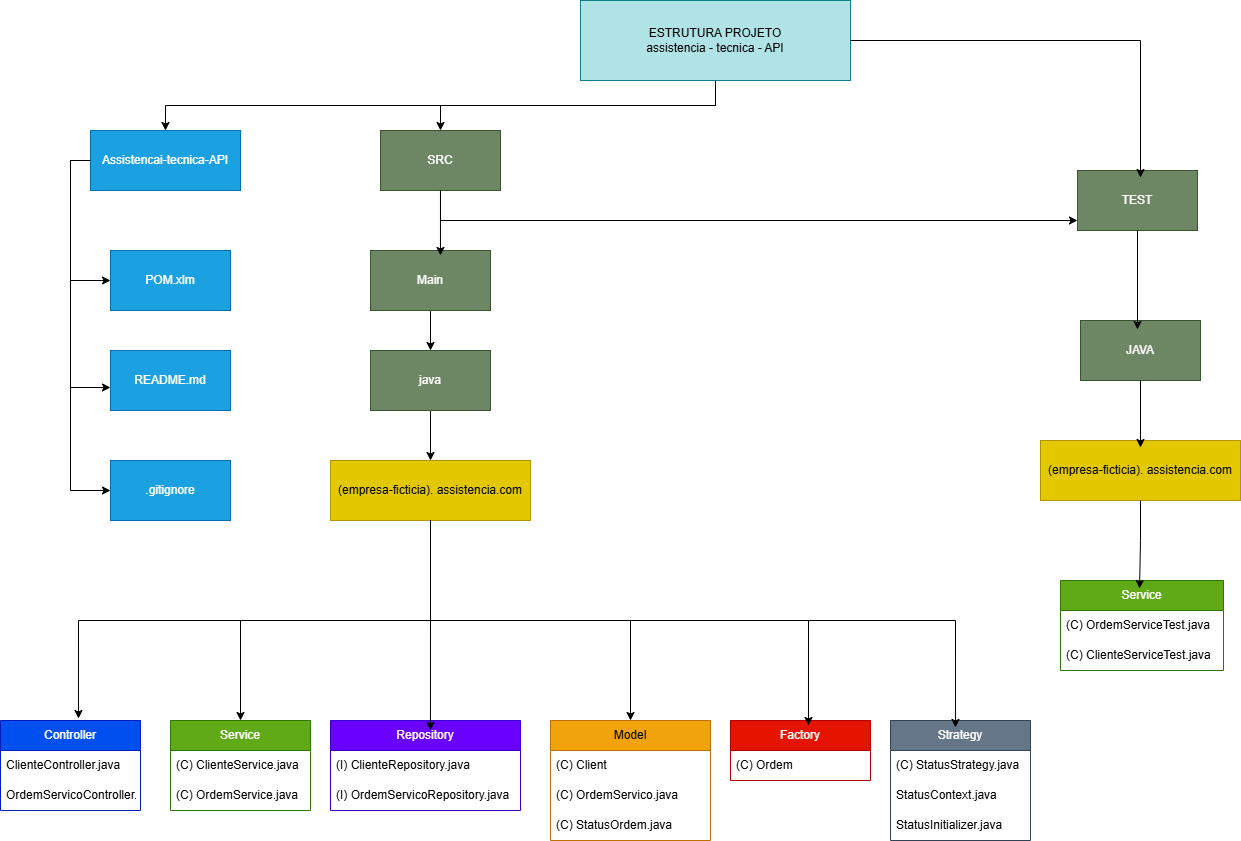

The diagram above was exported from draw.io. Its source (the exported page's mxGraphModel, read from the mxfile embedded in the PNG):
<mxGraphModel dx="2241" dy="777" grid="1" gridSize="10" guides="1" tooltips="1" connect="1" arrows="1" fold="1" page="1" pageScale="1" pageWidth="827" pageHeight="1169" math="0" shadow="0">
  <root>
    <mxCell id="0" />
    <mxCell id="1" parent="0" />
    <mxCell id="HPs5uLFKDEFCL27Cu2Gk-6" edge="1" parent="1" source="HPs5uLFKDEFCL27Cu2Gk-1" style="edgeStyle=orthogonalEdgeStyle;rounded=0;orthogonalLoop=1;jettySize=auto;html=1;exitX=0.5;exitY=1;exitDx=0;exitDy=0;" target="HPs5uLFKDEFCL27Cu2Gk-3">
      <mxGeometry relative="1" as="geometry" />
    </mxCell>
    <mxCell id="HPs5uLFKDEFCL27Cu2Gk-50" edge="1" parent="1" source="HPs5uLFKDEFCL27Cu2Gk-1" style="edgeStyle=orthogonalEdgeStyle;rounded=0;orthogonalLoop=1;jettySize=auto;html=1;exitX=0.5;exitY=1;exitDx=0;exitDy=0;entryX=0.5;entryY=0;entryDx=0;entryDy=0;" target="HPs5uLFKDEFCL27Cu2Gk-2">
      <mxGeometry relative="1" as="geometry" />
    </mxCell>
    <mxCell id="HPs5uLFKDEFCL27Cu2Gk-1" parent="1" style="rounded=0;whiteSpace=wrap;html=1;fillColor=#b0e3e6;strokeColor=#0e8088;" value="ESTRUTURA PROJETO&lt;div&gt;assistencia - tecnica - API&lt;/div&gt;" vertex="1">
      <mxGeometry height="80" width="270" x="330" y="40" as="geometry" />
    </mxCell>
    <mxCell id="HPs5uLFKDEFCL27Cu2Gk-48" edge="1" parent="1" source="HPs5uLFKDEFCL27Cu2Gk-2" style="edgeStyle=orthogonalEdgeStyle;rounded=0;orthogonalLoop=1;jettySize=auto;html=1;exitX=0;exitY=0.5;exitDx=0;exitDy=0;entryX=0;entryY=0.5;entryDx=0;entryDy=0;" target="HPs5uLFKDEFCL27Cu2Gk-13">
      <mxGeometry relative="1" as="geometry" />
    </mxCell>
    <mxCell id="HPs5uLFKDEFCL27Cu2Gk-49" edge="1" parent="1" source="HPs5uLFKDEFCL27Cu2Gk-2" style="edgeStyle=orthogonalEdgeStyle;rounded=0;orthogonalLoop=1;jettySize=auto;html=1;exitX=0;exitY=0.5;exitDx=0;exitDy=0;entryX=0;entryY=0.5;entryDx=0;entryDy=0;" target="HPs5uLFKDEFCL27Cu2Gk-11">
      <mxGeometry relative="1" as="geometry" />
    </mxCell>
    <mxCell id="HPs5uLFKDEFCL27Cu2Gk-2" parent="1" style="rounded=0;whiteSpace=wrap;html=1;fillColor=#1ba1e2;fontColor=#ffffff;strokeColor=#006EAF;" value="Assistencai-tecnica-API" vertex="1">
      <mxGeometry height="60" width="150" x="-160" y="170" as="geometry" />
    </mxCell>
    <mxCell id="HPs5uLFKDEFCL27Cu2Gk-76" edge="1" parent="1" source="HPs5uLFKDEFCL27Cu2Gk-3" style="edgeStyle=orthogonalEdgeStyle;rounded=0;orthogonalLoop=1;jettySize=auto;html=1;" target="HPs5uLFKDEFCL27Cu2Gk-4">
      <mxGeometry relative="1" as="geometry">
        <Array as="points">
          <mxPoint x="190" y="260" />
        </Array>
      </mxGeometry>
    </mxCell>
    <mxCell id="HPs5uLFKDEFCL27Cu2Gk-3" parent="1" style="rounded=0;whiteSpace=wrap;html=1;fillColor=#6d8764;fontColor=#ffffff;strokeColor=#3A5431;" value="SRC" vertex="1">
      <mxGeometry height="60" width="120" x="130" y="170" as="geometry" />
    </mxCell>
    <mxCell id="HPs5uLFKDEFCL27Cu2Gk-4" parent="1" style="rounded=0;whiteSpace=wrap;html=1;fillColor=#6d8764;fontColor=#ffffff;strokeColor=#3A5431;" value="TEST" vertex="1">
      <mxGeometry height="60" width="120" x="827" y="210" as="geometry" />
    </mxCell>
    <mxCell id="HPs5uLFKDEFCL27Cu2Gk-11" parent="1" style="rounded=0;whiteSpace=wrap;html=1;fillColor=#1ba1e2;fontColor=#ffffff;strokeColor=#006EAF;" value="POM.xlm" vertex="1">
      <mxGeometry height="60" width="120" x="-140" y="290" as="geometry" />
    </mxCell>
    <mxCell id="HPs5uLFKDEFCL27Cu2Gk-12" parent="1" style="rounded=0;whiteSpace=wrap;html=1;fillColor=#1ba1e2;fontColor=#ffffff;strokeColor=#006EAF;" value="README.md" vertex="1">
      <mxGeometry height="60" width="120" x="-140" y="390" as="geometry" />
    </mxCell>
    <mxCell id="HPs5uLFKDEFCL27Cu2Gk-13" parent="1" style="rounded=0;whiteSpace=wrap;html=1;fillColor=#1ba1e2;fontColor=#ffffff;strokeColor=#006EAF;" value=".gitignore" vertex="1">
      <mxGeometry height="60" width="120" x="-140" y="500" as="geometry" />
    </mxCell>
    <mxCell id="HPs5uLFKDEFCL27Cu2Gk-72" edge="1" parent="1" source="HPs5uLFKDEFCL27Cu2Gk-14" style="edgeStyle=orthogonalEdgeStyle;rounded=0;orthogonalLoop=1;jettySize=auto;html=1;" target="HPs5uLFKDEFCL27Cu2Gk-15">
      <mxGeometry relative="1" as="geometry" />
    </mxCell>
    <mxCell id="HPs5uLFKDEFCL27Cu2Gk-14" parent="1" style="rounded=0;whiteSpace=wrap;html=1;fillColor=#6d8764;fontColor=#ffffff;strokeColor=#3A5431;" value="Main" vertex="1">
      <mxGeometry height="60" width="120" x="120" y="290" as="geometry" />
    </mxCell>
    <mxCell id="HPs5uLFKDEFCL27Cu2Gk-71" edge="1" parent="1" source="HPs5uLFKDEFCL27Cu2Gk-15" style="edgeStyle=orthogonalEdgeStyle;rounded=0;orthogonalLoop=1;jettySize=auto;html=1;" target="HPs5uLFKDEFCL27Cu2Gk-62">
      <mxGeometry relative="1" as="geometry" />
    </mxCell>
    <mxCell id="HPs5uLFKDEFCL27Cu2Gk-15" parent="1" style="rounded=0;whiteSpace=wrap;html=1;fillColor=#6d8764;fontColor=#ffffff;strokeColor=#3A5431;" value="java" vertex="1">
      <mxGeometry height="60" width="120" x="120" y="390" as="geometry" />
    </mxCell>
    <mxCell id="HPs5uLFKDEFCL27Cu2Gk-20" parent="1" style="swimlane;fontStyle=0;childLayout=stackLayout;horizontal=1;startSize=30;horizontalStack=0;resizeParent=1;resizeParentMax=0;resizeLast=0;collapsible=1;marginBottom=0;whiteSpace=wrap;html=1;fillColor=#6a00ff;fontColor=#ffffff;strokeColor=#3700CC;" value="Repository" vertex="1">
      <mxGeometry height="90" width="190" x="80" y="760" as="geometry" />
    </mxCell>
    <mxCell id="HPs5uLFKDEFCL27Cu2Gk-21" parent="HPs5uLFKDEFCL27Cu2Gk-20" style="text;strokeColor=none;fillColor=none;align=left;verticalAlign=middle;spacingLeft=4;spacingRight=4;overflow=hidden;points=[[0,0.5],[1,0.5]];portConstraint=eastwest;rotatable=0;whiteSpace=wrap;html=1;" value="(I) ClienteRepository.java" vertex="1">
      <mxGeometry height="30" width="190" y="30" as="geometry" />
    </mxCell>
    <mxCell id="HPs5uLFKDEFCL27Cu2Gk-22" parent="HPs5uLFKDEFCL27Cu2Gk-20" style="text;strokeColor=none;fillColor=none;align=left;verticalAlign=middle;spacingLeft=4;spacingRight=4;overflow=hidden;points=[[0,0.5],[1,0.5]];portConstraint=eastwest;rotatable=0;whiteSpace=wrap;html=1;" value="(I) OrdemServicoRepository.java" vertex="1">
      <mxGeometry height="30" width="190" y="60" as="geometry" />
    </mxCell>
    <mxCell id="HPs5uLFKDEFCL27Cu2Gk-24" parent="1" style="swimlane;fontStyle=0;childLayout=stackLayout;horizontal=1;startSize=30;horizontalStack=0;resizeParent=1;resizeParentMax=0;resizeLast=0;collapsible=1;marginBottom=0;whiteSpace=wrap;html=1;fillColor=#f0a30a;fontColor=#000000;strokeColor=#BD7000;" value="Model" vertex="1">
      <mxGeometry height="120" width="160" x="300" y="760" as="geometry" />
    </mxCell>
    <mxCell id="HPs5uLFKDEFCL27Cu2Gk-25" parent="HPs5uLFKDEFCL27Cu2Gk-24" style="text;strokeColor=none;fillColor=none;align=left;verticalAlign=middle;spacingLeft=4;spacingRight=4;overflow=hidden;points=[[0,0.5],[1,0.5]];portConstraint=eastwest;rotatable=0;whiteSpace=wrap;html=1;" value="(C) Client" vertex="1">
      <mxGeometry height="30" width="160" y="30" as="geometry" />
    </mxCell>
    <mxCell id="HPs5uLFKDEFCL27Cu2Gk-26" parent="HPs5uLFKDEFCL27Cu2Gk-24" style="text;strokeColor=none;fillColor=none;align=left;verticalAlign=middle;spacingLeft=4;spacingRight=4;overflow=hidden;points=[[0,0.5],[1,0.5]];portConstraint=eastwest;rotatable=0;whiteSpace=wrap;html=1;" value="(C) OrdemServico.java" vertex="1">
      <mxGeometry height="30" width="160" y="60" as="geometry" />
    </mxCell>
    <mxCell id="HPs5uLFKDEFCL27Cu2Gk-27" parent="HPs5uLFKDEFCL27Cu2Gk-24" style="text;strokeColor=none;fillColor=none;align=left;verticalAlign=middle;spacingLeft=4;spacingRight=4;overflow=hidden;points=[[0,0.5],[1,0.5]];portConstraint=eastwest;rotatable=0;whiteSpace=wrap;html=1;" value="(C) StatusOrdem.java" vertex="1">
      <mxGeometry height="30" width="160" y="90" as="geometry" />
    </mxCell>
    <mxCell id="HPs5uLFKDEFCL27Cu2Gk-28" parent="1" style="swimlane;fontStyle=0;childLayout=stackLayout;horizontal=1;startSize=30;horizontalStack=0;resizeParent=1;resizeParentMax=0;resizeLast=0;collapsible=1;marginBottom=0;whiteSpace=wrap;html=1;fillColor=#e51400;fontColor=#ffffff;strokeColor=#B20000;" value="Factory" vertex="1">
      <mxGeometry height="60" width="140" x="480" y="760" as="geometry" />
    </mxCell>
    <mxCell id="HPs5uLFKDEFCL27Cu2Gk-29" parent="HPs5uLFKDEFCL27Cu2Gk-28" style="text;strokeColor=none;fillColor=none;align=left;verticalAlign=middle;spacingLeft=4;spacingRight=4;overflow=hidden;points=[[0,0.5],[1,0.5]];portConstraint=eastwest;rotatable=0;whiteSpace=wrap;html=1;" value="(C) Ordem" vertex="1">
      <mxGeometry height="30" width="140" y="30" as="geometry" />
    </mxCell>
    <mxCell id="HPs5uLFKDEFCL27Cu2Gk-32" parent="1" style="swimlane;fontStyle=0;childLayout=stackLayout;horizontal=1;startSize=30;horizontalStack=0;resizeParent=1;resizeParentMax=0;resizeLast=0;collapsible=1;marginBottom=0;whiteSpace=wrap;html=1;fillColor=#647687;fontColor=#ffffff;strokeColor=#314354;" value="Strategy" vertex="1">
      <mxGeometry height="120" width="140" x="640" y="760" as="geometry" />
    </mxCell>
    <mxCell id="HPs5uLFKDEFCL27Cu2Gk-33" parent="HPs5uLFKDEFCL27Cu2Gk-32" style="text;strokeColor=none;fillColor=none;align=left;verticalAlign=middle;spacingLeft=4;spacingRight=4;overflow=hidden;points=[[0,0.5],[1,0.5]];portConstraint=eastwest;rotatable=0;whiteSpace=wrap;html=1;" value="(C) StatusStrategy.java" vertex="1">
      <mxGeometry height="30" width="140" y="30" as="geometry" />
    </mxCell>
    <mxCell id="HPs5uLFKDEFCL27Cu2Gk-34" parent="HPs5uLFKDEFCL27Cu2Gk-32" style="text;strokeColor=none;fillColor=none;align=left;verticalAlign=middle;spacingLeft=4;spacingRight=4;overflow=hidden;points=[[0,0.5],[1,0.5]];portConstraint=eastwest;rotatable=0;whiteSpace=wrap;html=1;" value="StatusContext.java" vertex="1">
      <mxGeometry height="30" width="140" y="60" as="geometry" />
    </mxCell>
    <mxCell id="HPs5uLFKDEFCL27Cu2Gk-35" parent="HPs5uLFKDEFCL27Cu2Gk-32" style="text;strokeColor=none;fillColor=none;align=left;verticalAlign=middle;spacingLeft=4;spacingRight=4;overflow=hidden;points=[[0,0.5],[1,0.5]];portConstraint=eastwest;rotatable=0;whiteSpace=wrap;html=1;" value="StatusInitializer.java" vertex="1">
      <mxGeometry height="30" width="140" y="90" as="geometry" />
    </mxCell>
    <mxCell id="HPs5uLFKDEFCL27Cu2Gk-37" parent="1" style="swimlane;fontStyle=0;childLayout=stackLayout;horizontal=1;startSize=30;horizontalStack=0;resizeParent=1;resizeParentMax=0;resizeLast=0;collapsible=1;marginBottom=0;whiteSpace=wrap;html=1;fillColor=#60a917;fontColor=#ffffff;strokeColor=#2D7600;" value="Service" vertex="1">
      <mxGeometry height="90" width="140" x="-80" y="760" as="geometry" />
    </mxCell>
    <mxCell id="HPs5uLFKDEFCL27Cu2Gk-38" parent="HPs5uLFKDEFCL27Cu2Gk-37" style="text;strokeColor=none;fillColor=none;align=left;verticalAlign=middle;spacingLeft=4;spacingRight=4;overflow=hidden;points=[[0,0.5],[1,0.5]];portConstraint=eastwest;rotatable=0;whiteSpace=wrap;html=1;" value="(C) ClienteService.java" vertex="1">
      <mxGeometry height="30" width="140" y="30" as="geometry" />
    </mxCell>
    <mxCell id="HPs5uLFKDEFCL27Cu2Gk-39" parent="HPs5uLFKDEFCL27Cu2Gk-37" style="text;strokeColor=none;fillColor=none;align=left;verticalAlign=middle;spacingLeft=4;spacingRight=4;overflow=hidden;points=[[0,0.5],[1,0.5]];portConstraint=eastwest;rotatable=0;whiteSpace=wrap;html=1;" value="(C) OrdemService.java" vertex="1">
      <mxGeometry height="30" width="140" y="60" as="geometry" />
    </mxCell>
    <mxCell id="HPs5uLFKDEFCL27Cu2Gk-41" parent="1" style="swimlane;fontStyle=0;childLayout=stackLayout;horizontal=1;startSize=30;horizontalStack=0;resizeParent=1;resizeParentMax=0;resizeLast=0;collapsible=1;marginBottom=0;whiteSpace=wrap;html=1;fillColor=#0050ef;fontColor=#ffffff;strokeColor=#001DBC;" value="Controller" vertex="1">
      <mxGeometry height="90" width="140" x="-250" y="760" as="geometry" />
    </mxCell>
    <mxCell id="HPs5uLFKDEFCL27Cu2Gk-42" parent="HPs5uLFKDEFCL27Cu2Gk-41" style="text;strokeColor=none;fillColor=none;align=left;verticalAlign=middle;spacingLeft=4;spacingRight=4;overflow=hidden;points=[[0,0.5],[1,0.5]];portConstraint=eastwest;rotatable=0;whiteSpace=wrap;html=1;" value="ClienteController.java" vertex="1">
      <mxGeometry height="30" width="140" y="30" as="geometry" />
    </mxCell>
    <mxCell id="HPs5uLFKDEFCL27Cu2Gk-43" parent="HPs5uLFKDEFCL27Cu2Gk-41" style="text;strokeColor=none;fillColor=none;align=left;verticalAlign=middle;spacingLeft=4;spacingRight=4;overflow=hidden;points=[[0,0.5],[1,0.5]];portConstraint=eastwest;rotatable=0;whiteSpace=wrap;html=1;" value="OrdemServicoController.java" vertex="1">
      <mxGeometry height="30" width="140" y="60" as="geometry" />
    </mxCell>
    <mxCell id="HPs5uLFKDEFCL27Cu2Gk-47" edge="1" parent="1" source="HPs5uLFKDEFCL27Cu2Gk-2" style="edgeStyle=orthogonalEdgeStyle;rounded=0;orthogonalLoop=1;jettySize=auto;html=1;exitX=0;exitY=0.5;exitDx=0;exitDy=0;entryX=0;entryY=0.617;entryDx=0;entryDy=0;entryPerimeter=0;" target="HPs5uLFKDEFCL27Cu2Gk-12">
      <mxGeometry relative="1" as="geometry" />
    </mxCell>
    <mxCell id="HPs5uLFKDEFCL27Cu2Gk-51" edge="1" parent="1" source="HPs5uLFKDEFCL27Cu2Gk-1" style="edgeStyle=orthogonalEdgeStyle;rounded=0;orthogonalLoop=1;jettySize=auto;html=1;entryX=0.525;entryY=0.117;entryDx=0;entryDy=0;entryPerimeter=0;" target="HPs5uLFKDEFCL27Cu2Gk-4">
      <mxGeometry relative="1" as="geometry" />
    </mxCell>
    <mxCell id="HPs5uLFKDEFCL27Cu2Gk-52" parent="1" style="rounded=0;whiteSpace=wrap;html=1;fillColor=#6d8764;fontColor=#ffffff;strokeColor=#3A5431;" value="JAVA" vertex="1">
      <mxGeometry height="60" width="120" x="830" y="360" as="geometry" />
    </mxCell>
    <mxCell id="HPs5uLFKDEFCL27Cu2Gk-53" parent="1" style="rounded=0;whiteSpace=wrap;html=1;fillColor=#e3c800;fontColor=#000000;strokeColor=#B09500;" value="(empresa-ficticia). assistencia.com" vertex="1">
      <mxGeometry height="60" width="200" x="790" y="480" as="geometry" />
    </mxCell>
    <mxCell id="HPs5uLFKDEFCL27Cu2Gk-55" edge="1" parent="1" source="HPs5uLFKDEFCL27Cu2Gk-52" style="edgeStyle=orthogonalEdgeStyle;rounded=0;orthogonalLoop=1;jettySize=auto;html=1;entryX=0.5;entryY=0.117;entryDx=0;entryDy=0;entryPerimeter=0;" target="HPs5uLFKDEFCL27Cu2Gk-53">
      <mxGeometry relative="1" as="geometry" />
    </mxCell>
    <mxCell id="HPs5uLFKDEFCL27Cu2Gk-56" edge="1" parent="1" source="HPs5uLFKDEFCL27Cu2Gk-4" style="edgeStyle=orthogonalEdgeStyle;rounded=0;orthogonalLoop=1;jettySize=auto;html=1;entryX=0.475;entryY=0.15;entryDx=0;entryDy=0;entryPerimeter=0;" target="HPs5uLFKDEFCL27Cu2Gk-52">
      <mxGeometry relative="1" as="geometry" />
    </mxCell>
    <mxCell id="HPs5uLFKDEFCL27Cu2Gk-57" parent="1" style="swimlane;fontStyle=0;childLayout=stackLayout;horizontal=1;startSize=30;horizontalStack=0;resizeParent=1;resizeParentMax=0;resizeLast=0;collapsible=1;marginBottom=0;whiteSpace=wrap;html=1;fillColor=#60a917;fontColor=#ffffff;strokeColor=#2D7600;" value="Service" vertex="1">
      <mxGeometry height="90" width="163" x="810" y="620" as="geometry" />
    </mxCell>
    <mxCell id="HPs5uLFKDEFCL27Cu2Gk-58" parent="HPs5uLFKDEFCL27Cu2Gk-57" style="text;strokeColor=none;fillColor=none;align=left;verticalAlign=middle;spacingLeft=4;spacingRight=4;overflow=hidden;points=[[0,0.5],[1,0.5]];portConstraint=eastwest;rotatable=0;whiteSpace=wrap;html=1;" value="(C) OrdemServiceTest.java" vertex="1">
      <mxGeometry height="30" width="163" y="30" as="geometry" />
    </mxCell>
    <mxCell id="HPs5uLFKDEFCL27Cu2Gk-59" parent="HPs5uLFKDEFCL27Cu2Gk-57" style="text;strokeColor=none;fillColor=none;align=left;verticalAlign=middle;spacingLeft=4;spacingRight=4;overflow=hidden;points=[[0,0.5],[1,0.5]];portConstraint=eastwest;rotatable=0;whiteSpace=wrap;html=1;" value="(C) ClienteServiceTest.java" vertex="1">
      <mxGeometry height="30" width="163" y="60" as="geometry" />
    </mxCell>
    <mxCell id="HPs5uLFKDEFCL27Cu2Gk-61" edge="1" parent="1" source="HPs5uLFKDEFCL27Cu2Gk-53" style="edgeStyle=orthogonalEdgeStyle;rounded=0;orthogonalLoop=1;jettySize=auto;html=1;entryX=0.485;entryY=0.089;entryDx=0;entryDy=0;entryPerimeter=0;" target="HPs5uLFKDEFCL27Cu2Gk-57">
      <mxGeometry relative="1" as="geometry" />
    </mxCell>
    <mxCell id="HPs5uLFKDEFCL27Cu2Gk-66" edge="1" parent="1" source="HPs5uLFKDEFCL27Cu2Gk-62" style="edgeStyle=orthogonalEdgeStyle;rounded=0;orthogonalLoop=1;jettySize=auto;html=1;exitX=0.5;exitY=1;exitDx=0;exitDy=0;entryX=0.5;entryY=0;entryDx=0;entryDy=0;" target="HPs5uLFKDEFCL27Cu2Gk-24">
      <mxGeometry relative="1" as="geometry" />
    </mxCell>
    <mxCell id="HPs5uLFKDEFCL27Cu2Gk-69" edge="1" parent="1" source="HPs5uLFKDEFCL27Cu2Gk-62" style="edgeStyle=orthogonalEdgeStyle;rounded=0;orthogonalLoop=1;jettySize=auto;html=1;entryX=0.5;entryY=0;entryDx=0;entryDy=0;" target="HPs5uLFKDEFCL27Cu2Gk-37">
      <mxGeometry relative="1" as="geometry">
        <Array as="points">
          <mxPoint x="180" y="660" />
          <mxPoint x="-10" y="660" />
        </Array>
      </mxGeometry>
    </mxCell>
    <mxCell id="HPs5uLFKDEFCL27Cu2Gk-62" parent="1" style="rounded=0;whiteSpace=wrap;html=1;fillColor=#e3c800;fontColor=#000000;strokeColor=#B09500;" value="(empresa-ficticia). assistencia.com" vertex="1">
      <mxGeometry height="60" width="200" x="80" y="500" as="geometry" />
    </mxCell>
    <mxCell id="HPs5uLFKDEFCL27Cu2Gk-65" edge="1" parent="1" source="HPs5uLFKDEFCL27Cu2Gk-62" style="edgeStyle=orthogonalEdgeStyle;rounded=0;orthogonalLoop=1;jettySize=auto;html=1;entryX=0.526;entryY=0.111;entryDx=0;entryDy=0;entryPerimeter=0;" target="HPs5uLFKDEFCL27Cu2Gk-20">
      <mxGeometry relative="1" as="geometry" />
    </mxCell>
    <mxCell id="HPs5uLFKDEFCL27Cu2Gk-67" edge="1" parent="1" source="HPs5uLFKDEFCL27Cu2Gk-62" style="edgeStyle=orthogonalEdgeStyle;rounded=0;orthogonalLoop=1;jettySize=auto;html=1;exitX=0.5;exitY=1;exitDx=0;exitDy=0;entryX=0.557;entryY=0.083;entryDx=0;entryDy=0;entryPerimeter=0;" target="HPs5uLFKDEFCL27Cu2Gk-28">
      <mxGeometry relative="1" as="geometry" />
    </mxCell>
    <mxCell id="HPs5uLFKDEFCL27Cu2Gk-68" edge="1" parent="1" style="edgeStyle=orthogonalEdgeStyle;rounded=0;orthogonalLoop=1;jettySize=auto;html=1;entryX=0.464;entryY=0.058;entryDx=0;entryDy=0;entryPerimeter=0;" target="HPs5uLFKDEFCL27Cu2Gk-32">
      <mxGeometry relative="1" as="geometry">
        <mxPoint x="180" y="660" as="sourcePoint" />
      </mxGeometry>
    </mxCell>
    <mxCell id="HPs5uLFKDEFCL27Cu2Gk-70" edge="1" parent="1" source="HPs5uLFKDEFCL27Cu2Gk-62" style="edgeStyle=orthogonalEdgeStyle;rounded=0;orthogonalLoop=1;jettySize=auto;html=1;entryX=0.557;entryY=-0.022;entryDx=0;entryDy=0;entryPerimeter=0;" target="HPs5uLFKDEFCL27Cu2Gk-41">
      <mxGeometry relative="1" as="geometry">
        <Array as="points">
          <mxPoint x="180" y="660" />
          <mxPoint x="-172" y="660" />
        </Array>
      </mxGeometry>
    </mxCell>
    <mxCell id="HPs5uLFKDEFCL27Cu2Gk-75" edge="1" parent="1" source="HPs5uLFKDEFCL27Cu2Gk-3" style="edgeStyle=orthogonalEdgeStyle;rounded=0;orthogonalLoop=1;jettySize=auto;html=1;entryX=0.583;entryY=0.083;entryDx=0;entryDy=0;entryPerimeter=0;" target="HPs5uLFKDEFCL27Cu2Gk-14">
      <mxGeometry relative="1" as="geometry">
        <mxPoint x="190" y="280" as="targetPoint" />
      </mxGeometry>
    </mxCell>
  </root>
</mxGraphModel>